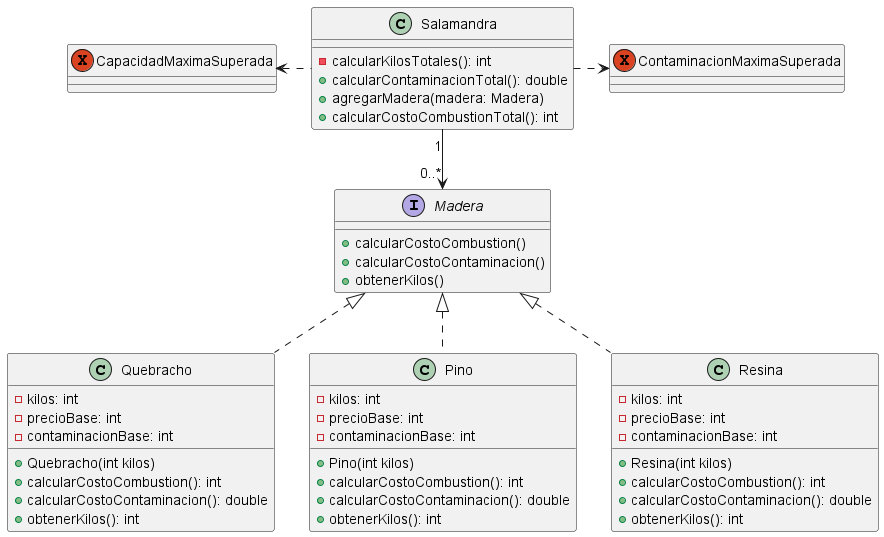

The diagram above was rendered by PlantUML. Its source (embedded in the PNG):
@startuml

class Salamandra{
    - calcularKilosTotales(): int
    + calcularContaminacionTotal(): double
    + agregarMadera(madera: Madera)
    + calcularCostoCombustionTotal(): int
}

interface Madera{
    + calcularCostoCombustion()
    + calcularCostoContaminacion()
    + obtenerKilos()
}

class Quebracho{
    - kilos: int
    - precioBase: int
    - contaminacionBase: int
    + Quebracho(int kilos)
    + calcularCostoCombustion(): int
    + calcularCostoContaminacion(): double
    + obtenerKilos(): int
}

class Pino{
    - kilos: int
    - precioBase: int
    - contaminacionBase: int
    + Pino(int kilos)
    + calcularCostoCombustion(): int
    + calcularCostoContaminacion(): double
    + obtenerKilos(): int
}

class Resina {
   - kilos: int
   - precioBase: int
   - contaminacionBase: int
   + Resina(int kilos)
   + calcularCostoCombustion(): int
   + calcularCostoContaminacion(): double
   + obtenerKilos(): int
}

exception CapacidadMaximaSuperada{}

exception ContaminacionMaximaSuperada{}

Salamandra "1" --> "0..*" Madera
Madera <|.- Quebracho
Madera <|.- Pino
Madera <|.- Resina
Salamandra .> ContaminacionMaximaSuperada
CapacidadMaximaSuperada <. Salamandra

@enduml